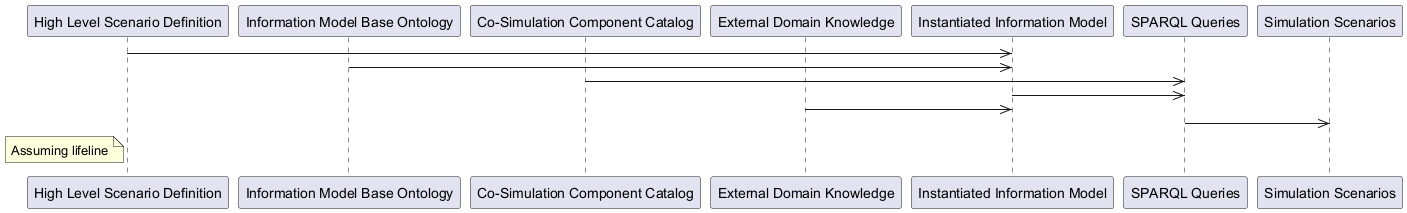

The diagram above was rendered by PlantUML. Its source (embedded in the PNG):
@startuml
participant HighLevelScenarioDefinition as "High Level Scenario Definition"
participant InformationModelBaseOntology as "Information Model Base Ontology"
participant CoSimulationComponentCatalog as "Co-Simulation Component Catalog"
participant ExternalDomainKnowledge as "External Domain Knowledge"
participant InstantiatedInformationModel as "Instantiated Information Model"
participant SPARQLQueries as "SPARQL Queries"
participant SimulationScenarios as "Simulation Scenarios"

HighLevelScenarioDefinition ->> InstantiatedInformationModel: 
InformationModelBaseOntology ->> InstantiatedInformationModel: 
CoSimulationComponentCatalog ->> SPARQLQueries: 
InstantiatedInformationModel ->> SPARQLQueries: 
ExternalDomainKnowledge ->> InstantiatedInformationModel: 
SPARQLQueries ->> SimulationScenarios: 

note left of HighLevelScenarioDefinition: Assuming lifeline
@enduml